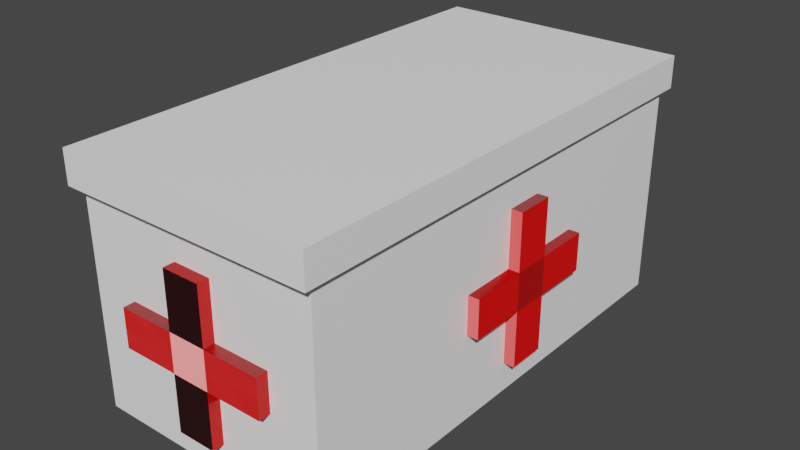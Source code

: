 # Source: Medkit.blend  (saved by Blender 2.92.15; exported with 4.5.12 LTS)
import bpy
from mathutils import Matrix  # noqa: F401  (used for matrix-valued properties, if any)

bpy.ops.wm.read_factory_settings(use_empty=True)
scene = bpy.context.scene
scene.name = 'Scene'

# ---- collections
col_collection = bpy.data.collections.new('Collection'); scene.collection.children.link(col_collection)

# ---- images (referenced by path relative to the original .blend; pixels are not part of the script)
import os
ASSET_DIR = os.environ.get("B2B_ASSET_DIR", "")  # directory of the original .blend (textures are referenced by path, not embedded)
HERE = os.path.dirname(os.path.abspath(__file__))  # packed textures are extracted next to this script under _unpacked/

def load_image(name, relpath, width, height, colorspace="sRGB"):
    """Load a texture the original file referenced (path relative to the .blend, or extracted next to this script)."""
    p = next((c for c in (os.path.join(HERE, relpath), os.path.join(ASSET_DIR, relpath)) if relpath and os.path.exists(c)), "")
    if p:
        img = bpy.data.images.load(p, check_existing=True)
        img.name = name
    else:  # same state as the original file: an image datablock whose file is absent (Cycles renders it pink)
        img = bpy.data.images.new(name, width, height)
        img.source = "FILE"
        img.filepath = "//" + (relpath or name)
    img.colorspace_settings.name = colorspace
    return img
img_metal038_1k_normal_jpg = load_image('Metal038_1K_Normal.jpg', 'Metal038_1K_Normal.jpg', 1024, 1024, 'sRGB')

# ---- materials (node trees are filled in below, after node groups)
mat_material = bpy.data.materials.new('Material')
mat_material.alpha_threshold = 0.0
mat_material.use_transparent_shadow = False
mat_material.line_color = (0.0, 0.0, 0.0, 1.0)
mat_material_001 = bpy.data.materials.new('Material.001')
mat_material_001.alpha_threshold = 0.0
mat_material_001.use_transparent_shadow = False
mat_material_001.line_color = (0.0, 0.0, 0.0, 1.0)

# ---- material node trees
mat_material.use_nodes = True; mat_material.node_tree.nodes.clear()
_N = mat_material.node_tree.nodes; _L = mat_material.node_tree.links
n0 = _N.new('ShaderNodeOutputMaterial'); n0.name = 'Material Output'; n0.location = (300, 300)
n1 = _N.new('ShaderNodeBsdfPrincipled'); n1.name = 'Principled BSDF'; n1.location = (10, 300)
n1.distribution = 'GGX'
n1.subsurface_method = 'BURLEY'
n1.inputs[0].default_value = (1.0, 1.0, 1.0, 1.0)
n1.inputs[2].default_value = 0.4
n1.inputs[3].default_value = 1.45
n1.inputs[13].default_value = 0.2
n1.inputs[27].default_value = (0.0, 0.0, 0.0, 1.0)
n1.inputs[28].default_value = 1.0
_L.new(n1.outputs[0], n0.inputs[0])
n0.is_active_output = True
mat_material_001.use_nodes = True; mat_material_001.node_tree.nodes.clear()
_N = mat_material_001.node_tree.nodes; _L = mat_material_001.node_tree.links
n0 = _N.new('ShaderNodeOutputMaterial'); n0.name = 'Material Output'; n0.location = (300, 300)
n1 = _N.new('ShaderNodeBsdfPrincipled'); n1.name = 'Principled BSDF'; n1.location = (10, 300)
n1.distribution = 'GGX'
n1.subsurface_method = 'BURLEY'
n1.inputs[0].default_value = (1.0, 0.0, 0.0, 1.0)
n1.inputs[2].default_value = 0.4
n1.inputs[3].default_value = 1.45
n1.inputs[27].default_value = (0.0, 0.0, 0.0, 1.0)
n1.inputs[28].default_value = 1.0
n2 = _N.new('ShaderNodeNormalMap'); n2.name = 'Normal Map'; n2.location = (-196, -189)
n3 = _N.new('ShaderNodeTexImage'); n3.name = 'Image Texture.001'; n3.location = (-839, -226)
n3.image = img_metal038_1k_normal_jpg
_L.new(n1.outputs[0], n0.inputs[0])
_L.new(n2.outputs[0], n1.inputs[5])
_L.new(n3.outputs[0], n2.inputs[1])
n0.is_active_output = True

# ---- world
world_world = bpy.data.worlds.new('World'); scene.world = world_world
world_world.use_nodes = True; world_world.node_tree.nodes.clear()
_N = world_world.node_tree.nodes; _L = world_world.node_tree.links
n0 = _N.new('ShaderNodeOutputWorld'); n0.name = 'World Output'; n0.location = (300, 300)
n1 = _N.new('ShaderNodeBackground'); n1.name = 'Background'; n1.location = (10, 300)
n1.inputs[0].default_value = (0.05088, 0.05088, 0.05088, 1.0)
_L.new(n1.outputs[0], n0.inputs[0])
n0.is_active_output = True
world_world.color = (0.05088, 0.05088, 0.05088)
world_world.use_sun_shadow = False
world_world.sun_shadow_jitter_overblur = 0.0

# ---- meshes
me_cube_001 = bpy.data.meshes.new('Cube.001')
me_cube_001.from_pydata([(-0.357, -0.6959, -0.357), (-0.357, 0.6959, -0.357), (0.357, -0.6959, -0.357), (0.357, 0.6959, -0.357), (-0.357, -0.6959, 0.2667), (-0.357, 0.6959, 0.2667), (0.357, 0.6959, 0.2667), (0.357, -0.6959, 0.2667), (-0.3733, -0.7276, 0.2647), (-0.3733, -0.7276, 0.3591), (-0.3733, 0.7276, 0.3591), (0.3733, 0.7276, 0.3591), (0.3733, -0.7276, 0.3591), (-0.3733, 0.7276, 0.2647), (0.3733, 0.7276, 0.2647), (0.3733, -0.7276, 0.2647)], [], [(11, 14, 13, 10), (12, 9, 8, 15), (6, 5, 13, 14), (9, 12, 11, 10), (4, 7, 15, 8), (12, 15, 14, 11), (5, 1, 0, 4), (7, 6, 14, 15), (7, 2, 3, 6), (5, 4, 8, 13), (7, 4, 0, 2), (1, 5, 6, 3), (0, 1, 3, 2), (10, 13, 8, 9)])
_uv = me_cube_001.uv_layers.new(name='UVMap')
_uv.uv.foreach_set('vector', [0.8554, 0.2152, 0.8878, 0.2152, 0.8878, 0.4717, 0.8554, 0.4717, 0.8229, 0.4717, 0.8229, 0.2152, 0.8554, 0.2152, 0.8554, 0.4717, 0.5075, 0.01091, 0.2621, 0.01091, 0.2565, 0.0, 0.513, 5.96e-08, 0.2565, 0.5, 0.0, 0.5, 2.98e-08, 0.0, 0.2565, 5.96e-08, 0.2621, 0.4891, 0.5075, 0.4891, 0.513, 0.5, 0.2565, 0.5, 0.4286, 0.5, 0.4611, 0.5, 0.4611, 1.0, 0.4286, 1.0, 0.7274, 0.4782, 0.9417, 0.4782, 0.9417, 0.9564, 0.7274, 0.9564, 0.5075, 0.4891, 0.5075, 0.01091, 0.513, 5.96e-08, 0.513, 0.5, 0.513, 0.4782, 0.7274, 0.4782, 0.7274, 0.9564, 0.513, 0.9564, 0.2621, 0.01091, 0.2621, 0.4891, 0.2565, 0.5, 0.2565, 0.0, 0.2143, 0.7453, 0.2143, 0.5, 0.4286, 0.5, 0.4286, 0.7453, 0.2143, 0.7453, 0.0, 0.7453, 0.0, 0.5, 0.2143, 0.5, 0.513, 0.4782, 0.513, 0.0, 0.7584, 5.96e-08, 0.7584, 0.4782, 0.9417, 0.4782, 0.9741, 0.4782, 0.9741, 0.9782, 0.9417, 0.9782])
me_cube_001.materials.append(mat_material)
me_cube_001.use_remesh_fix_poles = True
me_cube_001.use_remesh_preserve_attributes = False
me_cube_001.use_mirror_vertex_groups = False
me_cube_001.update()
me_cube = bpy.data.meshes.new('Cube')
me_cube.from_pydata([(-0.01457, -0.02784, -0.02784), (-0.01457, -0.02784, 0.02784), (-0.01457, 0.02784, -0.02784), (-0.01457, 0.02784, 0.02784), (0.01457, -0.02784, -0.02784), (0.01457, -0.02784, 0.02784), (0.01457, 0.02784, -0.02784), (0.01457, 0.02784, 0.02784), (-0.01457, -0.1096, -0.02784), (-0.01457, -0.1096, 0.02784), (0.01457, -0.1096, -0.02784), (0.01457, -0.1096, 0.02784), (-0.01457, -0.02784, 0.1096), (-0.01457, 0.02784, 0.1096), (0.01457, -0.02784, 0.1096), (0.01457, 0.02784, 0.1096), (-0.01457, 0.1096, -0.02784), (-0.01457, 0.1096, 0.02784), (0.01457, 0.1096, -0.02784), (0.01457, 0.1096, 0.02784), (-0.01457, -0.02784, -0.1096), (-0.01457, 0.02784, -0.1096), (0.01457, -0.02784, -0.1096), (0.01457, 0.02784, -0.1096)], [], [(0, 1, 3, 2), (3, 7, 19, 17), (6, 7, 5, 4), (5, 1, 9, 11), (0, 2, 21, 20), (3, 1, 12, 13), (10, 11, 9, 8), (4, 5, 11, 10), (1, 0, 8, 9), (0, 4, 10, 8), (15, 13, 12, 14), (1, 5, 14, 12), (7, 3, 13, 15), (5, 7, 15, 14), (16, 17, 19, 18), (2, 3, 17, 16), (7, 6, 18, 19), (6, 2, 16, 18), (21, 23, 22, 20), (6, 4, 22, 23), (4, 0, 20, 22), (2, 6, 23, 21)])
_uv = me_cube.uv_layers.new(name='UVMap')
_uv.uv.foreach_set('vector', [0.375, 0.0, 0.625, 0.0, 0.625, 0.25, 0.375, 0.25, 0.625, 0.25, 0.625, 0.5, 0.625, 0.5, 0.625, 0.25, 0.375, 0.5, 0.625, 0.5, 0.625, 0.75, 0.375, 0.75, 0.625, 0.75, 0.875, 0.75, 0.875, 0.75, 0.625, 0.75, 0.375, 0.0, 0.375, 0.25, 0.375, 0.25, 0.375, 0.0, 0.625, 0.25, 0.625, 0.0, 0.625, 0.0, 0.625, 0.25, 0.375, 0.75, 0.625, 0.75, 0.625, 1.0, 0.375, 1.0, 0.375, 0.75, 0.625, 0.75, 0.625, 0.75, 0.375, 0.75, 0.625, 0.0, 0.375, 0.0, 0.375, 0.0, 0.625, 0.0, 0.125, 0.75, 0.375, 0.75, 0.375, 0.75, 0.125, 0.75, 0.625, 0.5, 0.875, 0.5, 0.875, 0.75, 0.625, 0.75, 0.875, 0.75, 0.625, 0.75, 0.625, 0.75, 0.875, 0.75, 0.625, 0.5, 0.625, 0.25, 0.625, 0.25, 0.625, 0.5, 0.625, 0.75, 0.625, 0.5, 0.625, 0.5, 0.625, 0.75, 0.375, 0.25, 0.625, 0.25, 0.625, 0.5, 0.375, 0.5, 0.375, 0.25, 0.625, 0.25, 0.625, 0.25, 0.375, 0.25, 0.625, 0.5, 0.375, 0.5, 0.375, 0.5, 0.625, 0.5, 0.375, 0.5, 0.125, 0.5, 0.125, 0.5, 0.375, 0.5, 0.125, 0.5, 0.375, 0.5, 0.375, 0.75, 0.125, 0.75, 0.375, 0.5, 0.375, 0.75, 0.375, 0.75, 0.375, 0.5, 0.375, 0.75, 0.125, 0.75, 0.125, 0.75, 0.375, 0.75, 0.125, 0.5, 0.375, 0.5, 0.375, 0.5, 0.125, 0.5])
me_cube.materials.append(mat_material_001)
me_cube.use_remesh_fix_poles = True
me_cube.use_remesh_preserve_attributes = False
me_cube.use_mirror_vertex_groups = False
me_cube.update()
me_cube_003 = bpy.data.meshes.new('Cube.003')
me_cube_003.from_pydata([(-0.01457, -0.02784, -0.02784), (-0.01457, -0.02784, 0.02784), (-0.01457, 0.02784, -0.02784), (-0.01457, 0.02784, 0.02784), (0.01457, -0.02784, -0.02784), (0.01457, -0.02784, 0.02784), (0.01457, 0.02784, -0.02784), (0.01457, 0.02784, 0.02784), (-0.01457, -0.1096, -0.02784), (-0.01457, -0.1096, 0.02784), (0.01457, -0.1096, -0.02784), (0.01457, -0.1096, 0.02784), (-0.01457, -0.02784, 0.1096), (-0.01457, 0.02784, 0.1096), (0.01457, -0.02784, 0.1096), (0.01457, 0.02784, 0.1096), (-0.01457, 0.1096, -0.02784), (-0.01457, 0.1096, 0.02784), (0.01457, 0.1096, -0.02784), (0.01457, 0.1096, 0.02784), (-0.01457, -0.02784, -0.1096), (-0.01457, 0.02784, -0.1096), (0.01457, -0.02784, -0.1096), (0.01457, 0.02784, -0.1096)], [], [(0, 1, 3, 2), (3, 7, 19, 17), (6, 7, 5, 4), (5, 1, 9, 11), (0, 2, 21, 20), (3, 1, 12, 13), (10, 11, 9, 8), (4, 5, 11, 10), (1, 0, 8, 9), (0, 4, 10, 8), (15, 13, 12, 14), (1, 5, 14, 12), (7, 3, 13, 15), (5, 7, 15, 14), (16, 17, 19, 18), (2, 3, 17, 16), (7, 6, 18, 19), (6, 2, 16, 18), (21, 23, 22, 20), (6, 4, 22, 23), (4, 0, 20, 22), (2, 6, 23, 21)])
_uv = me_cube_003.uv_layers.new(name='UVMap')
_uv.uv.foreach_set('vector', [0.375, 0.0, 0.625, 0.0, 0.625, 0.25, 0.375, 0.25, 0.625, 0.25, 0.625, 0.5, 0.625, 0.5, 0.625, 0.25, 0.375, 0.5, 0.625, 0.5, 0.625, 0.75, 0.375, 0.75, 0.625, 0.75, 0.875, 0.75, 0.875, 0.75, 0.625, 0.75, 0.375, 0.0, 0.375, 0.25, 0.375, 0.25, 0.375, 0.0, 0.625, 0.25, 0.625, 0.0, 0.625, 0.0, 0.625, 0.25, 0.375, 0.75, 0.625, 0.75, 0.625, 1.0, 0.375, 1.0, 0.375, 0.75, 0.625, 0.75, 0.625, 0.75, 0.375, 0.75, 0.625, 0.0, 0.375, 0.0, 0.375, 0.0, 0.625, 0.0, 0.125, 0.75, 0.375, 0.75, 0.375, 0.75, 0.125, 0.75, 0.625, 0.5, 0.875, 0.5, 0.875, 0.75, 0.625, 0.75, 0.875, 0.75, 0.625, 0.75, 0.625, 0.75, 0.875, 0.75, 0.625, 0.5, 0.625, 0.25, 0.625, 0.25, 0.625, 0.5, 0.625, 0.75, 0.625, 0.5, 0.625, 0.5, 0.625, 0.75, 0.375, 0.25, 0.625, 0.25, 0.625, 0.5, 0.375, 0.5, 0.375, 0.25, 0.625, 0.25, 0.625, 0.25, 0.375, 0.25, 0.625, 0.5, 0.375, 0.5, 0.375, 0.5, 0.625, 0.5, 0.375, 0.5, 0.125, 0.5, 0.125, 0.5, 0.375, 0.5, 0.125, 0.5, 0.375, 0.5, 0.375, 0.75, 0.125, 0.75, 0.375, 0.5, 0.375, 0.75, 0.375, 0.75, 0.375, 0.5, 0.375, 0.75, 0.125, 0.75, 0.125, 0.75, 0.375, 0.75, 0.125, 0.5, 0.375, 0.5, 0.375, 0.5, 0.125, 0.5])
me_cube_003.materials.append(mat_material_001)
me_cube_003.use_remesh_fix_poles = True
me_cube_003.use_remesh_preserve_attributes = False
me_cube_003.use_mirror_vertex_groups = False
me_cube_003.update()

# ---- objects
ob_cube = bpy.data.objects.new('Cube', me_cube_001)
ob_cube_001 = bpy.data.objects.new('Cube.001', me_cube)
ob_cube_002 = bpy.data.objects.new('Cube.002', me_cube_003)

# ---- transforms, parenting, visibility, modifiers, constraints
ob_cube.location = (0.0, -0.01989, 0.0259)
ob_cube.scale = (0.5, 0.5, 0.5)
ob_cube.lineart.crease_threshold = 0.0
ob_cube_001.location = (-0.18, 0.0, 0.0)
ob_cube_001.lineart.crease_threshold = 0.0
_m = ob_cube_001.modifiers.new('Array', 'ARRAY')
_m.use_constant_offset = True
_m.constant_offset_displace = (0.36, 0.0, 0.0)
_m.use_relative_offset = False
_m.relative_offset_displace = (12.2, 0.0, 0.0)
ob_cube_002.location = (0.0, -0.37, 0.0)
ob_cube_002.rotation_euler = (0.0, -0.0, 1.571)
ob_cube_002.lineart.crease_threshold = 0.0
_m = ob_cube_002.modifiers.new('Array', 'ARRAY')
_m.use_constant_offset = True
_m.constant_offset_displace = (0.7, 0.0, 0.0)
_m.use_relative_offset = False
_m.relative_offset_displace = (12.2, 0.0, 0.0)

# ---- collection membership
col_collection.objects.link(ob_cube)
col_collection.objects.link(ob_cube_001)
col_collection.objects.link(ob_cube_002)

# ---- scene / render settings (as saved in the file)
scene.frame_start = 1; scene.frame_end = 250; scene.frame_set(1)
scene.render.engine = 'BLENDER_EEVEE_NEXT'
scene.cycles.use_denoising = False
scene.cycles.samples = 128
scene.cycles.sampling_pattern = 'TABULATED_SOBOL'
scene.cycles.use_adaptive_sampling = False
scene.cycles.use_light_tree = False
scene.view_settings.view_transform = 'Filmic'
bpy.context.view_layer.update()

# ---- added for rendering (the .blend has no active camera and no usable light): camera, sun
cam_auto = bpy.data.cameras.new('AutoCamera')
cam_auto.lens = 50.0
cam_auto.sensor_width = 36.0
cam_auto.clip_end = 1000.0
ob_auto_camera = bpy.data.objects.new('AutoCamera', cam_auto)
scene.collection.objects.link(ob_auto_camera)
ob_auto_camera.location = (0.833362, -1.02003, 0.693101)
ob_auto_camera.rotation_euler = (1.09748, -7.21219e-08, 0.694738)
scene.camera = ob_auto_camera
light_auto_sun = bpy.data.lights.new('AutoSun', 'SUN')
light_auto_sun.energy = 3.0
light_auto_sun.angle = 0.0523599
ob_auto_sun = bpy.data.objects.new('AutoSun', light_auto_sun)
scene.collection.objects.link(ob_auto_sun)
ob_auto_sun.rotation_euler = (0.872665, 0.174533, 0.523599)
bpy.context.view_layer.update()
